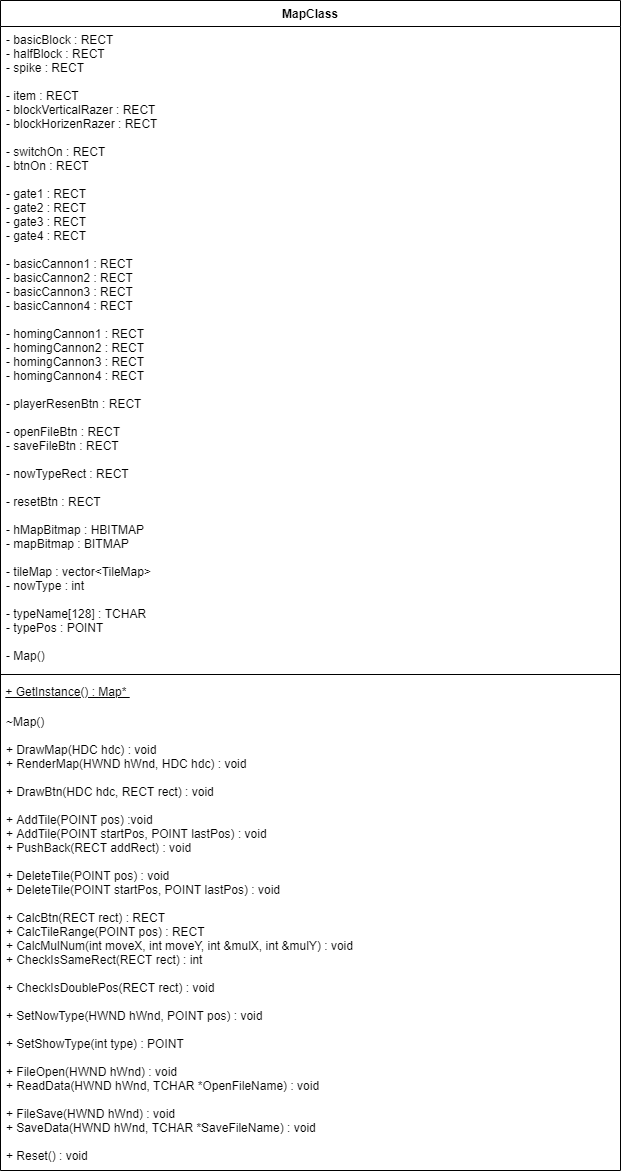

The diagram above was exported from draw.io. Its source (the exported page's mxGraphModel, read from the mxfile embedded in the PNG):
<mxGraphModel dx="3422" dy="1518" grid="1" gridSize="10" guides="1" tooltips="1" connect="1" arrows="1" fold="1" page="1" pageScale="1" pageWidth="827" pageHeight="1169" math="0" shadow="0">
  <root>
    <mxCell id="PZt2UZQUNmJ1mR44Lp8o-0" />
    <mxCell id="PZt2UZQUNmJ1mR44Lp8o-1" parent="PZt2UZQUNmJ1mR44Lp8o-0" />
    <mxCell id="PZt2UZQUNmJ1mR44Lp8o-2" value="MapClass" style="swimlane;fontStyle=1;align=center;verticalAlign=top;childLayout=stackLayout;horizontal=1;startSize=26;horizontalStack=0;resizeParent=1;resizeParentMax=0;resizeLast=0;collapsible=1;marginBottom=0;" vertex="1" parent="PZt2UZQUNmJ1mR44Lp8o-1">
      <mxGeometry x="-530" y="80" width="620" height="1170" as="geometry" />
    </mxCell>
    <mxCell id="PZt2UZQUNmJ1mR44Lp8o-3" value="- basicBlock : RECT&#10;&#09;- halfBlock : RECT&#10;&#09;- spike : RECT&#10;&#10;&#09;- item : RECT&#10;&#09;- blockVerticalRazer : RECT&#10;&#09;- blockHorizenRazer : RECT&#10;&#10;- switchOn : RECT &#10;- btnOn : RECT &#10;&#10;&#09;- gate1 : RECT &#10;&#09;- gate2 : RECT &#10;&#09;- gate3 : RECT &#10;&#09;- gate4 : RECT &#10;&#10;&#09;- basicCannon1 : RECT &#10;&#09;- basicCannon2 : RECT &#10;&#09;- basicCannon3 : RECT &#10;&#09;- basicCannon4 : RECT &#10;&#10;&#09;- homingCannon1 : RECT &#10;&#09;- homingCannon2 : RECT &#10;&#09;- homingCannon3 : RECT &#10;&#09;- homingCannon4 : RECT &#10;&#10;- playerResenBtn : RECT &#10;&#10;- openFileBtn : RECT &#10;- saveFileBtn : RECT &#10;&#10;- nowTypeRect : RECT &#10;&#10;- resetBtn : RECT &#10;&#10;- hMapBitmap : HBITMAP &#10;- mapBitmap : BITMAP &#10;&#10;- tileMap : vector&lt;TileMap&gt;&#10;- nowType : int &#10;&#10;- typeName[128] : TCHAR &#10;- typePos : POINT &#10;&#10;- Map()" style="text;strokeColor=none;fillColor=none;align=left;verticalAlign=top;spacingLeft=4;spacingRight=4;overflow=hidden;rotatable=0;points=[[0,0.5],[1,0.5]];portConstraint=eastwest;" vertex="1" parent="PZt2UZQUNmJ1mR44Lp8o-2">
      <mxGeometry y="26" width="620" height="644" as="geometry" />
    </mxCell>
    <mxCell id="PZt2UZQUNmJ1mR44Lp8o-4" value="" style="line;strokeWidth=1;fillColor=none;align=left;verticalAlign=middle;spacingTop=-1;spacingLeft=3;spacingRight=3;rotatable=0;labelPosition=right;points=[];portConstraint=eastwest;" vertex="1" parent="PZt2UZQUNmJ1mR44Lp8o-2">
      <mxGeometry y="670" width="620" height="8" as="geometry" />
    </mxCell>
    <mxCell id="PZt2UZQUNmJ1mR44Lp8o-5" value="&amp;nbsp;&lt;u&gt;+ GetInstance() :&amp;nbsp;Map*&amp;nbsp;&lt;/u&gt;" style="text;whiteSpace=wrap;html=1;fontColor=#000000;" vertex="1" parent="PZt2UZQUNmJ1mR44Lp8o-2">
      <mxGeometry y="678" width="620" height="30" as="geometry" />
    </mxCell>
    <mxCell id="PZt2UZQUNmJ1mR44Lp8o-6" value="~Map()&#10;&#10;+ DrawMap(HDC hdc) : void &#10;+ RenderMap(HWND hWnd, HDC hdc) : void &#10;&#10;+ DrawBtn(HDC hdc, RECT rect) : void &#10;&#10;+ AddTile(POINT pos) :void &#10;+ AddTile(POINT startPos, POINT lastPos) : void &#10;+ PushBack(RECT addRect) : void &#10;&#10;+ DeleteTile(POINT pos) : void &#10;+ DeleteTile(POINT startPos, POINT lastPos) : void &#10;&#10;+ CalcBtn(RECT rect) : RECT &#10;+ CalcTileRange(POINT pos) : RECT &#10;+ CalcMulNum(int moveX, int moveY, int &amp;mulX, int &amp;mulY) : void &#10;+ CheckIsSameRect(RECT rect) : int &#10;&#10;+ CheckIsDoublePos(RECT rect) : void &#10;&#10;+ SetNowType(HWND hWnd, POINT pos) : void &#10;&#10;+ SetShowType(int type) : POINT &#10;&#10;+ FileOpen(HWND hWnd) : void &#10;+ ReadData(HWND hWnd, TCHAR *OpenFileName) : void &#10;&#10;+ FileSave(HWND hWnd) : void &#10;+ SaveData(HWND hWnd, TCHAR *SaveFileName) : void &#10;&#10;+ Reset() : void " style="text;strokeColor=none;fillColor=none;align=left;verticalAlign=top;spacingLeft=4;spacingRight=4;overflow=hidden;rotatable=0;points=[[0,0.5],[1,0.5]];portConstraint=eastwest;" vertex="1" parent="PZt2UZQUNmJ1mR44Lp8o-2">
      <mxGeometry y="708" width="620" height="462" as="geometry" />
    </mxCell>
  </root>
</mxGraphModel>